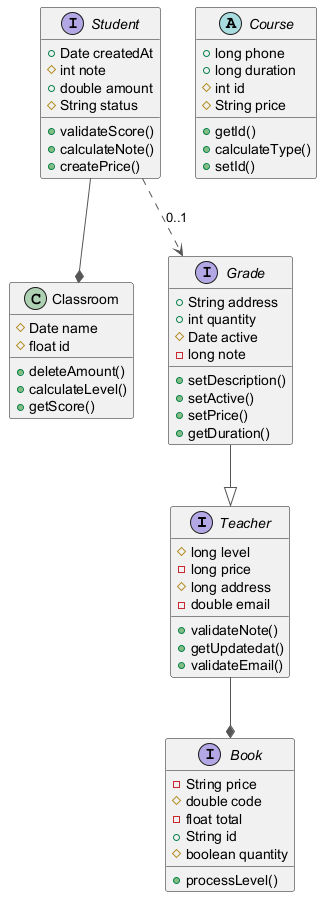

The diagram above was rendered by PlantUML. Its source (embedded in the PNG):
@startuml
skinparam ArrowColor #555555
interface Teacher {
  #long level
  -long price
  #long address
  -double email
  +validateNote()
  +getUpdatedat()
  +validateEmail()
}
class Classroom {
  #Date name
  #float id
  +deleteAmount()
  +calculateLevel()
  +getScore()
}
interface Student {
  +Date createdAt
  #int note
  +double amount
  #String status
  +validateScore()
  +calculateNote()
  +createPrice()
}
interface Grade {
  +String address
  +int quantity
  #Date active
  -long note
  +setDescription()
  +setActive()
  +setPrice()
  +getDuration()
}
abstract class Course {
  +long phone
  +long duration
  #int id
  #String price
  +getId()
  +calculateType()
  +setId()
}
interface Book {
  -String price
  #double code
  -float total
  +String id
  #boolean quantity
  +processLevel()
}
Grade --|> Teacher
Student ..> Grade : "0..1"
Student --* Classroom
Teacher --* Book
@enduml